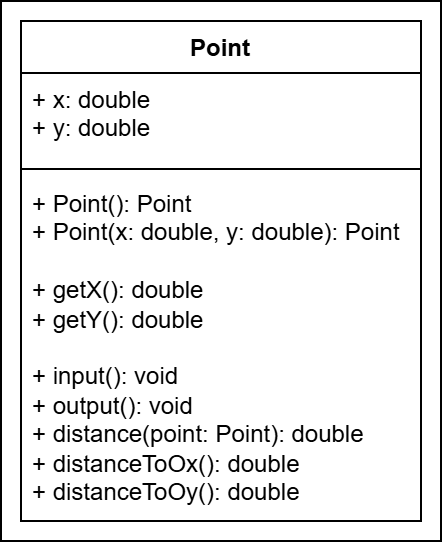

The diagram above was exported from draw.io. Its source (the exported page's mxGraphModel, read from the mxfile embedded in the PNG):
<mxGraphModel dx="302" dy="918" grid="1" gridSize="10" guides="1" tooltips="1" connect="1" arrows="1" fold="1" page="0" pageScale="1" pageWidth="850" pageHeight="1100" math="0" shadow="0">
  <root>
    <mxCell id="0" />
    <mxCell id="1" parent="0" />
    <mxCell id="2" value="" style="group" vertex="1" connectable="0" parent="1">
      <mxGeometry x="150" y="-10" width="220" height="270" as="geometry" />
    </mxCell>
    <mxCell id="3" value="" style="rounded=0;whiteSpace=wrap;html=1;fillColor=none;" vertex="1" parent="2">
      <mxGeometry width="220" height="270" as="geometry" />
    </mxCell>
    <mxCell id="4" value="Point" style="swimlane;fontStyle=1;align=center;verticalAlign=top;childLayout=stackLayout;horizontal=1;startSize=26;horizontalStack=0;resizeParent=1;resizeParentMax=0;resizeLast=0;collapsible=1;marginBottom=0;whiteSpace=wrap;html=1;" vertex="1" parent="2">
      <mxGeometry x="10" y="10" width="200" height="250" as="geometry" />
    </mxCell>
    <mxCell id="5" value="+ x: double&lt;div&gt;+ y: double&lt;/div&gt;" style="text;strokeColor=none;fillColor=none;align=left;verticalAlign=top;spacingLeft=4;spacingRight=4;overflow=hidden;rotatable=0;points=[[0,0.5],[1,0.5]];portConstraint=eastwest;whiteSpace=wrap;html=1;" vertex="1" parent="4">
      <mxGeometry y="26" width="200" height="44" as="geometry" />
    </mxCell>
    <mxCell id="6" value="" style="line;strokeWidth=1;fillColor=none;align=left;verticalAlign=middle;spacingTop=-1;spacingLeft=3;spacingRight=3;rotatable=0;labelPosition=right;points=[];portConstraint=eastwest;strokeColor=inherit;" vertex="1" parent="4">
      <mxGeometry y="70" width="200" height="8" as="geometry" />
    </mxCell>
    <mxCell id="7" value="+ Point(): Point&lt;div&gt;+ Point(x: double, y: double): Point&lt;/div&gt;&lt;div&gt;&lt;br&gt;&lt;/div&gt;&lt;div&gt;+ getX(): double&lt;/div&gt;&lt;div&gt;+ getY(): double&lt;/div&gt;&lt;div&gt;&lt;br&gt;&lt;/div&gt;&lt;div&gt;+ input(): void&lt;/div&gt;&lt;div&gt;+ output(): void&lt;/div&gt;&lt;div&gt;+ distance(point: Point): double&lt;/div&gt;&lt;div&gt;+&amp;nbsp;&lt;span style=&quot;background-color: initial;&quot;&gt;distanceToOx(): double&lt;/span&gt;&lt;/div&gt;&lt;div&gt;&lt;span style=&quot;background-color: initial;&quot;&gt;+&amp;nbsp;&lt;/span&gt;&lt;span style=&quot;background-color: initial;&quot;&gt;distanceToOy(): double&lt;/span&gt;&lt;/div&gt;" style="text;strokeColor=none;fillColor=none;align=left;verticalAlign=top;spacingLeft=4;spacingRight=4;overflow=hidden;rotatable=0;points=[[0,0.5],[1,0.5]];portConstraint=eastwest;whiteSpace=wrap;html=1;" vertex="1" parent="4">
      <mxGeometry y="78" width="200" height="172" as="geometry" />
    </mxCell>
  </root>
</mxGraphModel>